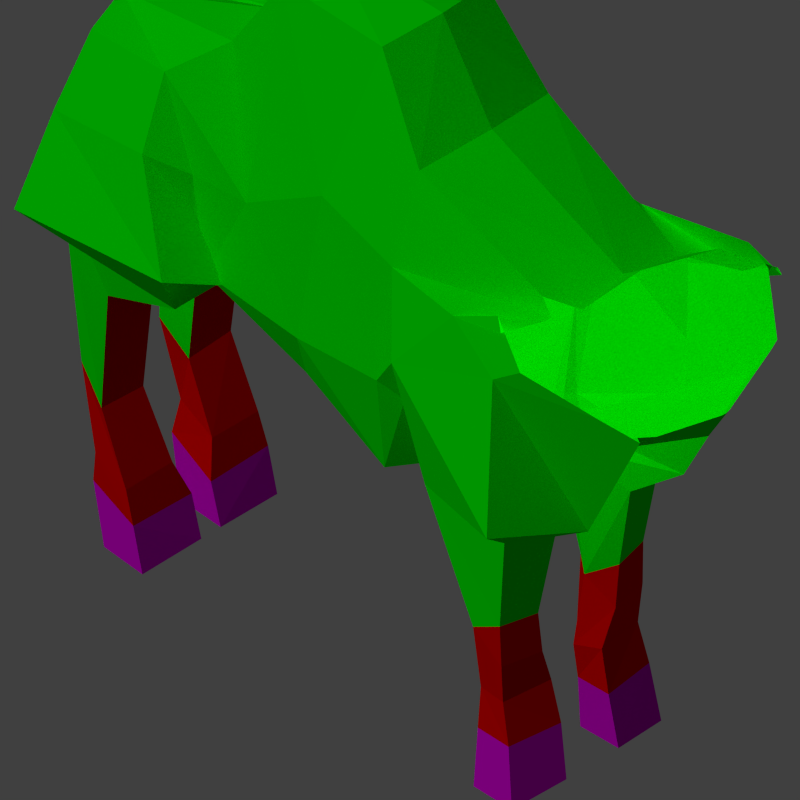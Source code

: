 # Source: src.blend  (saved by Blender 4.2.66; exported with 4.5.12 LTS)
import bpy
from mathutils import Matrix  # noqa: F401  (used for matrix-valued properties, if any)

bpy.ops.wm.read_factory_settings(use_empty=True)
scene = bpy.context.scene
scene.name = 'Scene'

# ---- collections
col_base = bpy.data.collections.new('base'); scene.collection.children.link(col_base)
col_legs = bpy.data.collections.new('legs'); scene.collection.children.link(col_legs)
col_legs.hide_render = True
col_upper = bpy.data.collections.new('upper'); scene.collection.children.link(col_upper)
col_hand_right = bpy.data.collections.new('hand_right'); scene.collection.children.link(col_hand_right)
col_hand_right.hide_render = True

# ---- materials (node trees are filled in below, after node groups)
mat_skin = bpy.data.materials.new('skin')
mat_skin.alpha_threshold = 0.0
mat_skin.use_transparent_shadow = False
mat_skin.diffuse_color = (0.6921, 0.0, 0.0, 1.0)
mat_skin.specular_color = (0.6152, 0.6152, 0.0)
mat_skin.specular_intensity = 0.1
mat_skin.line_color = (0.0, 0.0, 0.0, 1.0)
mat_hair = bpy.data.materials.new('hair')
mat_hair.use_transparent_shadow = False
mat_hair.diffuse_color = (0.0, 1.0, 0.0, 1.0)
mat_hair.specular_intensity = 0.1
mat_magenta = bpy.data.materials.new('magenta')
mat_magenta.alpha_threshold = 0.0
mat_magenta.diffuse_color = (0.692, 0.0, 0.6921, 1.0)
mat_magenta.specular_color = (0.0, 0.6152, 0.6152)
mat_magenta.specular_intensity = 0.1
mat_magenta.line_color = (0.0, 0.0, 0.0, 1.0)

# ---- material node trees

# ---- world
world_world = bpy.data.worlds.new('World'); scene.world = world_world
world_world.color = (0.05088, 0.05088, 0.05088)
world_world.use_sun_shadow = False
world_world.sun_shadow_jitter_overblur = 0.0
world_world.cycles.sampling_method = 'NONE'
world_world.cycles.sample_map_resolution = 256

# ---- cameras
cam_camera_001 = bpy.data.cameras.new('Camera.001')
cam_camera_001.type = 'ORTHO'
cam_camera_001.clip_end = 100.0
cam_camera_001.lens = 35.0
cam_camera_001.sensor_width = 32.0
cam_camera_001.sensor_height = 18.0
cam_camera_001.ortho_scale = 24.7
cam_camera_001.shift_y = 0.35
cam_camera_001.dof.focus_distance = 0.0
cam_camera_001.dof.aperture_fstop = 128.0

# ---- lights
light_hemi_001 = bpy.data.lights.new('Hemi.001', 'SUN')
light_hemi_001.transmission_factor = 0.0
light_hemi_001.use_shadow = False
light_hemi_001.angle = 0.1993
light_hemi_001.energy = 1.0
light_hemi_001.shadow_buffer_clip_start = 0.5
light_hemi_001.shadow_soft_size = 0.1
light_hemi_001.shadow_cascade_max_distance = 1000.0
light_hemi_001.cycles.use_multiple_importance_sampling = False
light_hemi = bpy.data.lights.new('Hemi', 'POINT')
light_hemi.transmission_factor = 0.0
light_hemi.use_shadow = False
light_hemi.energy = 100.0
light_hemi.shadow_buffer_clip_start = 0.5
light_hemi.shadow_soft_size = 0.1
light_hemi.shadow_maximum_resolution = 0.006
light_hemi.use_absolute_resolution = True
light_hemi.cycles.use_multiple_importance_sampling = False

# ---- meshes
me_cylinder_005 = bpy.data.meshes.new('Cylinder.005')
me_cylinder_005.from_pydata([(0.8146, -0.7393, 0.4381), (0.5033, -1.737, -1.388), (1.181, -2.106, 0.6994), (1.011, -1.969, -1.768), (1.147, -3.527, 0.876), (0.9447, -3.029, -1.295), (0.795, -4.496, 0.8888), (0.5362, -5.468, -1.211), (0.3486, -1.104, 1.327), (1.35, -2.601, 1.069), (0.6763, -3.633, 2.768), (1.187, -3.429, 1.737), (1.24, -3.013, 2.321), (0.6356, -2.77, 3.747), (0.1497, -4.73, 5.195), (0.4326, -4.799, 5.073), (0.9949, -3.656, 3.543), (0.4767, -4.165, -3.441), (0.9852, -4.032, -3.336), (1.017, -3.051, -1.945), (0.9852, -4.046, -2.355), (0.5423, -4.423, -1.885), (0.5247, -3.188, -3.885), (0.9509, -3.268, -3.667), (0.6704, -2.446, -3.555), (1.328, -3.168, -3.498), (-0.006845, -1.84, -2.53), (0.1721, -2.007, -3.62), (1.328, -3.267, -2.31), (1.06, -1.956, -3.643), (1.768, -2.164, -3.593), (0.1365, -1.4, -2.104), (1.612, -2.183, -1.761), (1.075, -1.391, -2.122), (0.1587, 0.2776, -3.718), (0.7453, 0.2462, -3.711), (0.2336, 0.6411, -3.393), (0.7953, 0.6066, -3.392), (0.2011, 1.143, -3.473), (0.8054, 1.163, -3.465), (0.1953, 1.377, -3.041), (0.814, 1.385, -3.043), (0.0886, 1.481, -3.477), (0.8142, 1.503, -3.484), (0.05822, 1.759, -2.918), (0.8324, 1.744, -2.927), (0.0886, 2.223, -3.368), (0.8142, 2.218, -3.338), (0.05822, 2.229, -2.787), (0.8324, 2.252, -2.803), (0.2272, -0.8382, -3.242), (0.8499, -0.8321, -3.252), (0.3333, -0.9278, 1.616), (0.946, -0.9717, 1.113), (0.433, -0.7356, 2.353), (0.9891, -0.8852, 2.228), (0.3596, 0.4972, 1.806), (0.8712, 0.4583, 1.689), (0.4723, 0.2507, 2.165), (0.8905, 0.2439, 2.068), (1.075, -1.97, 0.9731), (0.5548, 0.4852, 1.561), (0.6138, -1.055, 1.015), (0.4439, 1.24, 1.621), (0.8059, 1.182, 1.727), (0.2672, 1.163, 2.136), (0.8332, 1.182, 2.053), (0.1894, 1.227, 1.83), (0.5034, 1.617, 1.64), (0.87, 1.624, 1.751), (0.246, 1.631, 2.248), (0.8723, 1.63, 2.168), (0.2211, 1.617, 1.859), (0.5336, 2.207, 1.642), (0.9287, 2.288, 1.753), (0.2763, 2.232, 2.35), (0.931, 2.293, 2.27), (0.2513, 2.218, 1.861), (1.561, -1.417, 2.565), (0.5687, -1.179, 2.935), (0.4484, -1.096, 1.404), (0.6601, -1.142, -0.7731), (1.008, -1.853, -0.5506), (0.965, -3.676, -0.2538), (0.6269, -5.522, 0.2181), (0.4581, -4.847, 5.015), (0.2917, -5.144, 4.753), (0.1584, -4.733, 5.194), (0.4706, -5.0, 4.845), (0.1267, -3.488, -3.516), (0.02245, -3.878, -3.681), (0.006094, -3.6, -3.734), (0.1412, -3.835, -3.57), (-0.03579, -2.59, -4.168), (0.009238, -2.545, -4.158), (-0.0236, -2.411, -4.132), (0.0155, -2.477, -4.15), (-0.0292, -1.58, -4.31), (-0.0006108, -1.573, -4.286), (-0.03034, -1.551, -4.219), (0.005062, -1.559, -4.256), (-0.05062, -0.5443, -4.313), (-0.02468, -0.5496, -4.298), (-0.0436, -0.5637, -4.254), (-0.02107, -0.5543, -4.277), (0.01973, -3.14, -3.868), (-0.002624, -3.508, -3.942), (0.07999, -3.413, -3.921), (0.09149, -3.279, -3.907), (0.418, 0.7331, 2.169), (0.8754, 0.7304, 2.075), (-0.07098, -0.6683, 0.4235), (-0.07098, -1.718, -1.915), (-0.9565, -0.765, 0.3135), (-0.6453, -1.737, -1.388), (-1.323, -2.106, 0.6994), (-1.153, -1.969, -1.768), (-1.289, -3.527, 0.876), (-1.087, -3.029, -1.295), (-0.9369, -4.496, 0.8888), (-0.6781, -5.468, -1.211), (-0.07098, -4.587, 0.9951), (-0.07098, -5.622, -1.171), (-0.07098, -0.874, 1.45), (-0.4906, -1.104, 1.327), (-1.492, -2.601, 1.069), (-0.07098, -3.811, 2.765), (-0.8183, -3.633, 2.768), (-1.329, -3.429, 1.737), (-1.382, -3.013, 2.321), (-0.07098, -2.494, 3.912), (-0.7775, -2.77, 3.747), (-0.06782, -4.716, 5.239), (-0.2738, -4.716, 5.201), (-0.5785, -4.79, 5.076), (-1.149, -3.642, 3.571), (-0.6186, -4.165, -3.441), (-1.127, -4.032, -3.336), (-1.159, -3.051, -1.945), (-1.127, -4.046, -2.355), (-0.6843, -4.423, -1.885), (-0.07098, -4.496, -1.844), (-0.07098, -3.995, -3.607), (-0.6895, -3.054, -3.939), (-1.093, -3.268, -3.667), (-0.07098, -3.606, -3.744), (-0.8123, -2.446, -3.555), (-1.47, -3.168, -3.498), (-0.07098, -2.622, -3.552), (-0.07098, -1.802, -2.831), (-0.1351, -1.84, -2.53), (-0.314, -2.007, -3.62), (-1.47, -3.267, -2.31), (-1.202, -1.956, -3.643), (-1.91, -2.164, -3.593), (-0.2784, -1.4, -2.104), (-1.754, -2.183, -1.761), (-1.217, -1.391, -2.122), (-0.3007, 0.2776, -3.718), (-0.8872, 0.2462, -3.711), (-0.3756, 0.6411, -3.393), (-0.9373, 0.6066, -3.392), (-0.343, 1.143, -3.473), (-0.9473, 1.163, -3.465), (-0.3372, 1.377, -3.041), (-0.9559, 1.385, -3.043), (-0.2305, 1.481, -3.477), (-0.9561, 1.503, -3.484), (-0.2002, 1.759, -2.918), (-0.9743, 1.744, -2.927), (-0.2305, 2.223, -3.368), (-0.9561, 2.218, -3.338), (-0.2002, 2.229, -2.787), (-0.9743, 2.252, -2.803), (-0.3692, -0.8382, -3.242), (-0.9918, -0.8321, -3.252), (-0.4752, -0.9278, 1.616), (-1.088, -0.9717, 1.113), (-0.575, -0.7356, 2.353), (-1.131, -0.8852, 2.228), (-0.5016, 0.4972, 1.806), (-1.013, 0.4583, 1.689), (-0.6143, 0.2507, 2.165), (-1.032, 0.2439, 2.068), (-1.217, -1.97, 0.9731), (-0.6968, 0.4852, 1.561), (-0.7557, -1.055, 1.015), (-0.5858, 1.24, 1.621), (-0.9478, 1.182, 1.727), (-0.4092, 1.163, 2.136), (-0.9752, 1.182, 2.053), (-0.3313, 1.227, 1.83), (-0.6453, 1.617, 1.64), (-1.012, 1.624, 1.751), (-0.388, 1.631, 2.248), (-1.014, 1.63, 2.168), (-0.363, 1.617, 1.859), (-0.6756, 2.207, 1.642), (-1.071, 2.288, 1.753), (-0.4182, 2.232, 2.35), (-1.073, 2.293, 2.27), (-0.3933, 2.218, 1.861), (-1.703, -1.417, 2.565), (-0.7107, -1.179, 2.935), (-0.5903, -1.096, 1.404), (-0.07098, -0.8631, -0.7349), (-0.802, -1.167, -0.8977), (-1.15, -1.853, -0.5506), (-1.107, -3.676, -0.2538), (-0.7688, -5.522, 0.2181), (-0.07098, -5.616, 0.3338), (-0.5932, -4.846, 5.018), (-0.4273, -5.144, 4.753), (-0.4048, -4.752, 5.193), (-0.6004, -5.006, 4.848), (-0.06781, -5.179, 4.681), (-0.2686, -3.488, -3.516), (-0.1644, -3.878, -3.681), (-0.148, -3.6, -3.734), (-0.2832, -3.835, -3.57), (-0.07098, -2.714, -4.168), (-0.07098, -2.401, -4.111), (-0.1062, -2.59, -4.168), (-0.1512, -2.545, -4.158), (-0.1183, -2.411, -4.132), (-0.1575, -2.477, -4.15), (-0.07098, -1.581, -4.311), (-0.07098, -1.547, -4.221), (-0.1128, -1.58, -4.31), (-0.1413, -1.573, -4.286), (-0.1116, -1.551, -4.219), (-0.147, -1.559, -4.256), (-0.07098, -0.5419, -4.314), (-0.07098, -0.5612, -4.254), (-0.09133, -0.5443, -4.313), (-0.1173, -0.5496, -4.298), (-0.09835, -0.5637, -4.254), (-0.1209, -0.5543, -4.277), (-0.07098, -0.478, -4.288), (-0.1617, -3.14, -3.868), (-0.07098, -3.513, -3.948), (-0.1393, -3.508, -3.942), (-0.2219, -3.413, -3.921), (-0.2334, -3.279, -3.907), (-0.07098, -3.189, -3.957), (-0.56, 0.7331, 2.169), (-1.017, 0.7304, 2.075)], [], [(205, 81, 1, 112), (81, 82, 3, 1), (82, 83, 5, 3), (83, 84, 7, 5), (84, 210, 122, 7), (4, 11, 10, 6), (122, 141, 21, 7), (4, 2, 9), (123, 130, 13, 8), (111, 123, 8, 0), (9, 12, 11, 4), (6, 10, 126, 121), (13, 14, 15, 12), (130, 132, 14, 13), (12, 15, 16, 11), (11, 16, 10), (0, 8, 60, 2), (18, 17, 89, 92, 22, 23), (20, 21, 17, 18), (5, 20, 19, 3), (7, 21, 20, 5), (106, 240, 220, 93), (1, 26, 149, 112), (3, 19, 1), (24, 27, 29, 30), (22, 91, 145, 148, 24), (26, 24, 148, 149), (23, 22, 24), (18, 25, 28, 20), (23, 24, 30, 25), (28, 32, 1, 19), (25, 30, 32, 28), (23, 25, 18), (20, 28, 19), (32, 33, 31, 1), (30, 29, 33, 32), (36, 40, 38, 34), (51, 37, 36, 50), (27, 34, 35, 29), (35, 39, 41, 37), (34, 38, 39, 35), (40, 44, 42, 38), (37, 41, 40, 36), (42, 44, 48, 46), (41, 45, 44, 40), (39, 43, 45, 41), (38, 42, 43, 39), (43, 47, 49, 45), (42, 46, 47, 43), (45, 49, 48, 44), (46, 48, 49, 47), (26, 1, 31, 27, 24), (27, 31, 50), (27, 50, 36, 34), (33, 51, 50, 31), (29, 35, 37, 51), (29, 51, 33), (21, 141, 142, 90, 17), (53, 57, 59, 55), (78, 55, 54, 79), (79, 54, 52, 80), (55, 59, 58, 54), (54, 58, 56, 52), (62, 61, 57, 53), (2, 60, 9), (52, 56, 61, 62), (64, 69, 71, 66), (61, 63, 64, 57), (110, 66, 65, 109), (72, 77, 73, 68), (66, 71, 70, 65), (67, 72, 68, 63), (65, 70, 72, 67), (63, 68, 69, 64), (77, 75, 76, 74, 73), (70, 75, 77, 72), (68, 73, 74, 69), (69, 74, 76, 71), (71, 76, 75, 70), (13, 79, 80, 8), (12, 78, 79, 13), (53, 55, 78), (9, 53, 78, 12), (80, 52, 62), (8, 80, 62, 60), (60, 62, 53, 9), (6, 121, 210, 84), (4, 6, 84, 83), (2, 4, 83, 82), (0, 2, 82, 81), (111, 0, 81, 205), (16, 88, 86, 10), (14, 87, 85, 15), (10, 86, 215, 126), (15, 85, 88, 16), (17, 90, 89), (92, 91, 22), (96, 94, 98, 100), (108, 107, 94, 96), (107, 106, 93, 94), (105, 108, 96, 95), (244, 105, 95, 221), (100, 98, 102, 104), (94, 93, 97, 98), (95, 96, 100, 99), (221, 95, 99, 227), (93, 220, 226, 97), (98, 97, 101, 102), (99, 100, 104, 103), (227, 99, 103, 233), (97, 226, 232, 101), (145, 91, 105, 244), (91, 92, 108, 105), (89, 90, 106, 107), (92, 89, 107, 108), (90, 142, 240, 106), (103, 104, 238), (233, 103, 238), (101, 232, 238), (104, 102, 238), (102, 101, 238), (59, 110, 109, 58), (58, 109, 56), (56, 67, 63, 61), (57, 64, 66, 110), (57, 110, 59), (109, 65, 67, 56), (205, 112, 114, 206), (206, 114, 116, 207), (207, 116, 118, 208), (208, 118, 120, 209), (209, 120, 122, 210), (117, 119, 127, 128), (122, 120, 140, 141), (117, 125, 115), (123, 124, 131, 130), (111, 113, 124, 123), (125, 117, 128, 129), (119, 121, 126, 127), (131, 129, 134, 133), (130, 131, 133, 132), (129, 128, 135, 134), (128, 127, 135), (113, 115, 184, 124), (137, 144, 143, 219, 216, 136), (139, 137, 136, 140), (118, 116, 138, 139), (120, 118, 139, 140), (241, 222, 220, 240), (114, 112, 149, 150), (116, 114, 138), (146, 154, 153, 151), (143, 146, 148, 145, 218), (150, 149, 148, 146), (144, 146, 143), (137, 139, 152, 147), (144, 147, 154, 146), (152, 138, 114, 156), (147, 152, 156, 154), (144, 137, 147), (139, 138, 152), (156, 114, 155, 157), (154, 156, 157, 153), (160, 158, 162, 164), (175, 174, 160, 161), (151, 153, 159, 158), (159, 161, 165, 163), (158, 159, 163, 162), (164, 162, 166, 168), (161, 160, 164, 165), (166, 170, 172, 168), (165, 164, 168, 169), (163, 165, 169, 167), (162, 163, 167, 166), (167, 169, 173, 171), (166, 167, 171, 170), (169, 168, 172, 173), (170, 171, 173, 172), (150, 146, 151, 155, 114), (151, 174, 155), (151, 158, 160, 174), (157, 155, 174, 175), (153, 175, 161, 159), (153, 157, 175), (140, 136, 217, 142, 141), (177, 179, 183, 181), (202, 203, 178, 179), (203, 204, 176, 178), (179, 178, 182, 183), (178, 176, 180, 182), (186, 177, 181, 185), (115, 125, 184), (176, 186, 185, 180), (188, 190, 195, 193), (185, 181, 188, 187), (246, 245, 189, 190), (196, 192, 197, 201), (190, 189, 194, 195), (191, 187, 192, 196), (189, 191, 196, 194), (187, 188, 193, 192), (201, 197, 198, 200, 199), (194, 196, 201, 199), (192, 193, 198, 197), (193, 195, 200, 198), (195, 194, 199, 200), (131, 124, 204, 203), (129, 131, 203, 202), (177, 202, 179), (125, 129, 202, 177), (204, 186, 176), (124, 184, 186, 204), (184, 125, 177, 186), (119, 209, 210, 121), (117, 208, 209, 119), (115, 207, 208, 117), (113, 206, 207, 115), (111, 205, 206, 113), (135, 127, 212, 214), (133, 134, 211, 213), (127, 126, 215, 212), (134, 135, 214, 211), (136, 216, 217), (219, 143, 218), (225, 231, 229, 223), (243, 225, 223, 242), (242, 223, 222, 241), (239, 224, 225, 243), (244, 221, 224, 239), (231, 237, 235, 229), (223, 229, 228, 222), (224, 230, 231, 225), (221, 227, 230, 224), (222, 228, 226, 220), (229, 235, 234, 228), (230, 236, 237, 231), (227, 233, 236, 230), (228, 234, 232, 226), (145, 244, 239, 218), (218, 239, 243, 219), (216, 242, 241, 217), (219, 243, 242, 216), (217, 241, 240, 142), (236, 238, 237), (233, 238, 236), (234, 238, 232), (237, 238, 235), (235, 238, 234), (183, 182, 245, 246), (182, 180, 245), (180, 185, 187, 191), (181, 246, 190, 188), (181, 183, 246), (245, 180, 191, 189)])
me_cylinder_005.polygons.foreach_set('material_index', [1, 1, 1, 1, 1, 1, 1, 1, 1, 1, 1, 1, 1, 1, 1, 1, 1, 1, 1, 1, 1, 1, 1, 1, 1, 1, 1, 1, 1, 1, 1, 1, 1, 1, 1, 1, 0, 0, 1, 0, 0, 0, 0, 2, 0, 0, 0, 2, 2, 2, 2, 1, 1, 1, 1, 1, 1, 1, 1, 1, 1, 1, 1, 1, 1, 1, 0, 0, 0, 2, 0, 0, 0, 0, 2, 2, 2, 2, 2, 1, 1, 1, 1, 1, 1, 1, 1, 1, 1, 1, 1, 1, 1, 1, 1, 1, 1, 1, 1, 1, 1, 1, 1, 1, 1, 1, 1, 1, 1, 1, 1, 1, 1, 1, 1, 1, 1, 1, 1, 1, 1, 0, 0, 0, 0, 0, 0, 1, 1, 1, 1, 1, 1, 1, 1, 1, 1, 1, 1, 1, 1, 1, 1, 1, 1, 1, 1, 1, 1, 1, 1, 1, 1, 1, 1, 1, 1, 1, 1, 1, 1, 1, 1, 0, 0, 1, 0, 0, 0, 0, 2, 0, 0, 0, 2, 2, 2, 2, 1, 1, 1, 1, 1, 1, 1, 1, 1, 1, 1, 1, 1, 1, 1, 0, 0, 0, 2, 0, 0, 0, 0, 2, 2, 2, 2, 2, 1, 1, 1, 1, 1, 1, 1, 1, 1, 1, 1, 1, 1, 1, 1, 1, 1, 1, 1, 1, 1, 1, 1, 1, 1, 1, 1, 1, 1, 1, 1, 1, 1, 1, 1, 1, 1, 1, 1, 1, 1, 1, 0, 0, 0, 0, 0, 0])
me_cylinder_005.materials.append(mat_skin)
me_cylinder_005.materials.append(mat_hair)
me_cylinder_005.materials.append(mat_magenta)
me_cylinder_005.use_remesh_preserve_volume = False
me_cylinder_005.use_remesh_preserve_attributes = False
me_cylinder_005.use_mirror_vertex_groups = False
me_cylinder_005.update()
arm_armature_002 = bpy.data.armatures.new('Armature.002')  # bones are not reproduced

# ---- objects
ob_empty = bpy.data.objects.new('Empty', None)
ob_specular = bpy.data.objects.new('Specular', light_hemi_001)
ob_camera = bpy.data.objects.new('Camera', cam_camera_001)
ob_light = bpy.data.objects.new('Light', light_hemi)
ob_armature = bpy.data.objects.new('armature', arm_armature_002)
ob_sheep = bpy.data.objects.new('Sheep', me_cylinder_005)

# ---- transforms, parenting, visibility, modifiers, constraints
ob_empty.location = (-0.04986, -2.875e-07, -0.6568)
ob_empty.scale = (6.269, 6.269, 6.269)
ob_empty.empty_image_offset = (0.0, 0.0)
ob_empty.lineart.crease_threshold = 0.0
ob_specular.location = (-4.923, -24.82, 29.37)
ob_specular.lineart.crease_threshold = 0.0
_c = ob_specular.constraints.new('TRACK_TO'); _c.name = 'AutoTrack'
_c.target = ob_empty
ob_camera.location = (10.0, -10.0, 10.0)
ob_camera.rotation_euler = (1.047, 0.0, 0.7854)
ob_camera.lineart.crease_threshold = 0.0
_c = ob_camera.constraints.new('TRACK_TO'); _c.name = 'AutoTrack'
_c.target = ob_empty
ob_light.location = (26.08, -27.14, 29.46)
ob_light.lineart.crease_threshold = 0.0
_c = ob_light.constraints.new('TRACK_TO'); _c.name = 'AutoTrack'
_c.target = ob_empty
ob_armature.location = (-0.4462, 0.3094, 0.0)
ob_armature.scale = (4.064, 4.064, 4.064)
ob_armature.show_in_front = True
ob_armature.lineart.crease_threshold = 0.0
ob_sheep.parent = ob_armature
ob_sheep.matrix_parent_inverse = Matrix(((0.686, 0.0, 0.0, 0.3061), (0.0, 0.686, 0.0, -0.2123), (0.0, 0.0, 0.686, 0.0), (0.0, 0.0, 0.0, 1.0)))
ob_sheep.location = (-0.2706, 0.3639, 2.554)
ob_sheep.rotation_euler = (-1.571, -2.22e-16, -1.571)
ob_sheep.scale = (1.166, 1.166, 1.166)
ob_sheep.lineart.crease_threshold = 0.0
_vg = ob_sheep.vertex_groups.new(name='Group')
_vg = ob_sheep.vertex_groups.new(name='Bone')
for _i, _w in zip([1, 3, 5, 6, 7, 17, 18, 19, 20, 21, 23, 25, 28, 31, 32, 81, 82, 83, 84, 89, 90, 112, 114, 116, 118, 119, 120, 121, 122, 136, 137, 138, 139, 140, 141, 142, 144, 147, 149, 152, 155, 156, 205, 206, 207, 208, 209, 210, 216, 217], [0.1923, 0.5296, 0.7245, 0.03564, 0.84, 0.0851, 0.1553, 0.271, 0.713, 0.8162, 0.008073, 0.03215, 0.1475, 0.0128, 0.06081, 0.0649, 0.06054, 0.1024, 0.1814, 0.01895, 0.05359, 0.4171, 0.1923, 0.489, 0.6811, 0.04251, 0.8118, 0.02981, 0.8626, 0.1014, 0.1643, 0.2542, 0.6729, 0.7855, 0.8699, 0.04921, 0.00668, 0.0257, 0.04772, 0.1298, 0.01622, 0.05516, 0.0667, 0.06896, 0.06725, 0.1095, 0.186, 0.1724, 0.04519, 0.06349]): _vg.add([_i], _w, 'REPLACE')
_vg = ob_sheep.vertex_groups.new(name='Bone.001')
for _i, _w in zip([0, 1, 2, 3, 4, 5, 6, 7, 8, 9, 10, 11, 12, 13, 15, 16, 19, 52, 53, 60, 62, 80, 81, 82, 83, 84, 85, 86, 88, 111, 112, 113, 114, 115, 116, 117, 118, 119, 120, 121, 122, 123, 124, 125, 126, 127, 128, 129, 130, 131, 134, 135, 138, 176, 177, 184, 186, 204, 205, 206, 207, 208, 209, 210, 211, 212, 214, 215], [0.6627, 0.08666, 0.5989, 0.1647, 0.7808, 0.1367, 0.8179, 0.1006, 0.1319, 0.3912, 0.1645, 0.5281, 0.1115, 0.01682, 0.02733, 0.07045, 0.06763, 0.03005, 0.01826, 0.3143, 0.0526, 0.1008, 0.8292, 0.8471, 0.8349, 0.7766, 0.02104, 0.1482, 0.06065, 0.7521, 0.1549, 0.6472, 0.09119, 0.5626, 0.1768, 0.7481, 0.1536, 0.7984, 0.1137, 0.8144, 0.09968, 0.3431, 0.1342, 0.3693, 0.2494, 0.1644, 0.4964, 0.1067, 0.01319, 0.01976, 0.03503, 0.07449, 0.07378, 0.03315, 0.01147, 0.2996, 0.04973, 0.104, 0.8464, 0.8101, 0.8184, 0.8099, 0.7625, 0.7876, 0.02933, 0.1492, 0.06522, 0.2369]): _vg.add([_i], _w, 'REPLACE')
_vg = ob_sheep.vertex_groups.new(name='Bone.002')
for _i, _w in zip([0, 2, 4, 6, 8, 9, 10, 11, 12, 13, 14, 15, 16, 60, 79, 80, 85, 86, 87, 88, 111, 113, 115, 117, 119, 121, 123, 124, 125, 126, 127, 128, 129, 130, 131, 132, 133, 134, 135, 184, 203, 204, 211, 212, 213, 214, 215], [0.006439, 0.01904, 0.06412, 0.08086, 0.101, 0.05706, 0.6906, 0.22, 0.2041, 0.6831, 0.8066, 0.7725, 0.7448, 0.0002971, 0.09278, 0.01724, 0.7963, 0.707, 0.7869, 0.7525, 0.04323, 0.009333, 0.02722, 0.0716, 0.0864, 0.1087, 0.3104, 0.1019, 0.05965, 0.6505, 0.6752, 0.2268, 0.1999, 0.7497, 0.665, 0.6924, 0.7825, 0.739, 0.7153, 0.003385, 0.09448, 0.02263, 0.7613, 0.6931, 0.7667, 0.7241, 0.6528]): _vg.add([_i], _w, 'REPLACE')
_vg = ob_sheep.vertex_groups.new(name='Bone.003')
for _i, _w in zip([10, 13, 14, 15, 16, 85, 86, 87, 88, 126, 127, 130, 131, 132, 133, 134, 135, 211, 212, 213, 214, 215], [0.06836, 0.000721, 0.08351, 0.04915, 0.07875, 0.05572, 0.08328, 0.1216, 0.1039, 0.05463, 0.07334, 0.0577, 0.007206, 0.189, 0.09464, 0.0619, 0.08881, 0.06964, 0.08739, 0.1336, 0.1134, 0.06601]): _vg.add([_i], _w, 'REPLACE')
_vg = ob_sheep.vertex_groups.new(name='Bone.014')
for _i, _w in zip([0, 2, 4, 6, 8, 9, 10, 11, 12, 13, 14, 15, 16, 52, 53, 54, 55, 56, 57, 58, 59, 60, 61, 62, 78, 79, 80, 81, 82, 85, 86, 87, 88, 109, 110, 111, 113, 123, 124, 130, 131, 132, 204], [0.2577, 0.3452, 0.1278, 0.03352, 0.7116, 0.5342, 0.06818, 0.2225, 0.6651, 0.2319, 0.07376, 0.1328, 0.1015, 0.9011, 0.9453, 0.9804, 0.9836, 0.07618, 0.7079, 0.9033, 0.9205, 0.6404, 0.2043, 0.9205, 0.9554, 0.876, 0.8207, 0.00603, 0.04297, 0.1068, 0.05265, 0.05376, 0.07873, 0.03865, 0.1563, 0.08746, 0.002846, 0.1678, 0.02648, 0.07836, 0.00271, 0.04489, 0.005982]): _vg.add([_i], _w, 'REPLACE')
_vg = ob_sheep.vertex_groups.new(name='Bone.015')
for _i, _w in zip([52, 56, 57, 58, 59, 61, 63, 64, 65, 66, 67, 68, 69, 71, 72, 73, 74, 76, 77, 109, 110], [0.02464, 0.922, 0.2991, 0.09503, 0.07714, 0.7944, 0.9663, 0.8465, 0.1679, 0.3001, 0.7974, 0.9039, 0.7931, 0.00619, 0.2321, 0.5044, 0.5358, 0.00624, 0.1506, 0.9305, 0.7962]): _vg.add([_i], _w, 'REPLACE')
_vg = ob_sheep.vertex_groups.new(name='Bone.016')
for _i, _w in zip([63, 64, 65, 66, 67, 68, 69, 70, 71, 72, 73, 74, 75, 76, 77, 109, 110], [0.01229, 0.1417, 0.8315, 0.7026, 0.2013, 0.09542, 0.203, 0.9858, 0.9742, 0.7676, 0.4955, 0.4634, 1.0, 0.9728, 0.8493, 0.000311, 0.04472]): _vg.add([_i], _w, 'REPLACE')
_vg = ob_sheep.vertex_groups.new(name='Bone.017')
for _i, _w in zip([0, 8, 13, 80, 111, 113, 115, 117, 119, 123, 124, 125, 127, 128, 129, 130, 131, 132, 133, 134, 135, 176, 177, 178, 179, 180, 181, 182, 183, 184, 185, 186, 202, 203, 204, 206, 207, 208, 211, 212, 213, 214, 245, 246], [0.001807, 0.02392, 0.001979, 0.003126, 0.08923, 0.2683, 0.3726, 0.1466, 0.05019, 0.1667, 0.7059, 0.5502, 0.07826, 0.2422, 0.6709, 0.08221, 0.2449, 0.05128, 0.08447, 0.1493, 0.1162, 0.8971, 0.9512, 0.977, 0.9899, 0.1059, 0.7471, 0.8774, 0.9514, 0.6517, 0.2187, 0.923, 0.9637, 0.8716, 0.8124, 0.01716, 0.05701, 0.006905, 0.1229, 0.06117, 0.06144, 0.09241, 0.05497, 0.1038]): _vg.add([_i], _w, 'REPLACE')
_vg = ob_sheep.vertex_groups.new(name='Bone.018')
for _i, _w in zip([176, 180, 181, 182, 183, 185, 187, 188, 189, 190, 191, 192, 193, 194, 196, 197, 198, 201, 245, 246], [0.02564, 0.891, 0.2624, 0.1201, 0.04565, 0.7804, 0.9496, 0.9098, 0.2028, 0.2631, 0.736, 0.893, 0.8635, 0.004425, 0.3107, 0.5076, 0.5491, 0.2117, 0.9132, 0.8639]): _vg.add([_i], _w, 'REPLACE')
_vg = ob_sheep.vertex_groups.new(name='Bone.019')
for _i, _w in zip([187, 188, 189, 190, 191, 192, 193, 194, 195, 196, 197, 198, 199, 200, 201, 245, 246], [0.04364, 0.08355, 0.7958, 0.7432, 0.2615, 0.1062, 0.135, 0.9726, 0.9943, 0.6884, 0.4923, 0.4506, 0.993, 0.9858, 0.7881, 0.01349, 0.01445]): _vg.add([_i], _w, 'REPLACE')
_vg = ob_sheep.vertex_groups.new(name='Bone.004')
for _i, _w in zip([17, 18, 20, 21, 22, 23, 24, 25, 28, 30, 89, 90, 91, 92, 93, 94, 95, 96, 105, 106, 107, 108, 136, 137, 139, 140, 141, 142, 143, 144, 145, 146, 147, 148, 152, 216, 217, 218, 219, 220, 221, 222, 223, 224, 225, 239, 240, 241, 242, 243, 244], [0.8728, 0.654, 0.1216, 0.1232, 0.4025, 0.2583, 0.05452, 0.149, 0.02161, 0.008245, 0.912, 0.9221, 0.8587, 0.873, 0.1375, 0.147, 0.03498, 0.08602, 0.187, 0.8586, 0.8135, 0.693, 0.8248, 0.6083, 0.1291, 0.134, 0.0959, 0.9224, 0.3609, 0.2254, 0.9365, 0.03354, 0.1279, 0.2494, 0.01383, 0.8562, 0.8994, 0.7852, 0.7891, 0.1255, 0.01208, 0.1385, 0.118, 0.02733, 0.0651, 0.1568, 0.8442, 0.8204, 0.6874, 0.2992, 0.1518]): _vg.add([_i], _w, 'REPLACE')
_vg = ob_sheep.vertex_groups.new(name='Bone.005')
for _i, _w in zip([91, 92, 93, 94, 95, 96, 97, 98, 99, 100, 105, 106, 107, 108, 143, 145, 216, 218, 219, 220, 221, 222, 223, 224, 225, 226, 227, 228, 229, 230, 231, 239, 240, 241, 242, 243, 244], [0.05596, 0.01845, 0.8091, 0.7875, 0.8518, 0.8147, 0.05895, 0.05627, 0.05466, 0.03366, 0.773, 0.1183, 0.1527, 0.2694, 0.03341, 0.01967, 0.03614, 0.0992, 0.07574, 0.8156, 0.8654, 0.7978, 0.7931, 0.8436, 0.8095, 0.05398, 0.04329, 0.071, 0.07605, 0.06107, 0.05789, 0.7895, 0.1318, 0.1466, 0.2555, 0.6397, 0.8163]): _vg.add([_i], _w, 'REPLACE')
_vg = ob_sheep.vertex_groups.new(name='Bone.006')
for _i, _w in zip([93, 94, 95, 96, 97, 98, 99, 100, 103, 104, 105, 220, 221, 222, 223, 224, 225, 226, 227, 228, 229, 230, 231, 233, 234, 235, 236, 237, 239, 243], [0.04642, 0.05939, 0.09744, 0.09249, 0.8998, 0.9022, 0.8838, 0.9031, 0.05453, 0.01096, 0.004098, 0.0533, 0.09478, 0.05583, 0.077, 0.1065, 0.113, 0.9028, 0.8751, 0.8799, 0.8676, 0.8704, 0.8699, 0.04276, 0.009149, 0.03431, 0.06163, 0.04035, 0.01865, 0.009149]): _vg.add([_i], _w, 'REPLACE')
_vg = ob_sheep.vertex_groups.new(name='Bone.007')
for _i, _w in zip([97, 98, 99, 100, 101, 102, 103, 104, 226, 227, 228, 229, 230, 231, 232, 233, 234, 235, 236, 237, 238], [0.01356, 0.02032, 0.0588, 0.05199, 0.9776, 0.974, 0.9422, 0.9678, 0.01969, 0.07602, 0.02784, 0.04805, 0.06549, 0.06829, 0.9854, 0.9507, 0.9679, 0.9545, 0.9343, 0.9516, 0.9979]): _vg.add([_i], _w, 'REPLACE')
_vg = ob_sheep.vertex_groups.new(name='Bone.008')
for _i, _w in zip([1, 24, 26, 31, 112, 114, 116, 118, 120, 136, 137, 138, 139, 140, 143, 144, 146, 147, 148, 149, 150, 151, 152, 153, 154, 155, 156, 157, 158, 159, 160, 174, 175, 206, 207, 208, 216, 218, 219, 242], [0.05006, 0.006472, 0.07169, 0.002655, 0.2015, 0.6412, 0.2984, 0.1375, 0.04146, 0.04293, 0.206, 0.6372, 0.168, 0.05616, 0.5596, 0.7075, 0.8762, 0.8104, 0.2456, 0.4223, 0.8347, 0.8491, 0.8123, 0.8638, 0.9283, 0.8649, 0.8954, 0.9102, 0.05219, 0.04809, 0.02196, 0.8326, 0.8372, 0.06399, 0.02724, 0.004613, 0.04362, 0.09604, 0.1024, 0.009797]): _vg.add([_i], _w, 'REPLACE')
_vg = ob_sheep.vertex_groups.new(name='Bone.009')
for _i, _w in zip([151, 153, 154, 155, 157, 158, 159, 160, 161, 162, 163, 164, 165, 166, 167, 168, 169, 170, 171, 172, 173, 174, 175], [0.131, 0.1246, 0.006067, 0.03965, 0.0518, 0.9464, 0.951, 0.9619, 0.9778, 0.9997, 1.149, 0.941, 0.9251, 0.9467, 0.9561, 0.2001, 0.1313, 0.5298, 0.5168, 0.0681, 0.005209, 0.135, 0.1427]): _vg.add([_i], _w, 'REPLACE')
_vg = ob_sheep.vertex_groups.new(name='Bone.010')
for _i, _w in zip([164, 165, 166, 167, 168, 169, 170, 171, 172, 173], [0.05787, 0.07426, 0.05244, 0.03689, 0.7997, 0.8687, 0.4701, 0.4831, 0.9319, 0.9724]): _vg.add([_i], _w, 'REPLACE')
_vg = ob_sheep.vertex_groups.new(name='Bone.011')
for _i, _w in zip([1, 3, 5, 7, 17, 18, 19, 20, 21, 22, 23, 24, 25, 26, 27, 28, 29, 30, 31, 32, 33, 34, 35, 37, 50, 51, 81, 82, 89, 91, 92, 112, 114, 146, 148, 149, 150, 155], [0.6548, 0.2767, 0.1173, 0.0201, 0.007092, 0.1781, 0.6291, 0.1424, 0.0335, 0.5445, 0.6875, 0.8909, 0.7902, 0.8804, 0.8527, 0.792, 0.8501, 0.9172, 0.882, 0.8892, 0.9102, 0.03888, 0.05063, 0.02123, 0.84, 0.8394, 0.05726, 0.01229, 0.005965, 0.06841, 0.0724, 0.2097, 0.05699, 0.05409, 0.4745, 0.4697, 0.1048, 0.024]): _vg.add([_i], _w, 'REPLACE')
_vg = ob_sheep.vertex_groups.new(name='Bone.012')
for _i, _w in zip([27, 29, 30, 31, 33, 34, 35, 36, 37, 38, 39, 40, 41, 42, 43, 44, 45, 46, 47, 48, 49, 50, 51], [0.1319, 0.1369, 0.01784, 0.03473, 0.05242, 0.9541, 0.9462, 0.9759, 0.9631, 0.9974, 1.091, 0.9697, 0.8649, 0.955, 0.8947, 0.143, 0.1987, 0.5017, 0.2241, 0.02219, 0.01047, 0.133, 0.1419]): _vg.add([_i], _w, 'REPLACE')
_vg = ob_sheep.vertex_groups.new(name='Bone.013')
for _i, _w in zip([40, 41, 42, 43, 44, 45, 46, 47, 48, 49], [0.009777, 0.1337, 0.03906, 0.1047, 0.857, 0.8012, 0.4982, 0.7758, 0.9639, 0.9697]): _vg.add([_i], _w, 'REPLACE')
_m = ob_sheep.modifiers.new('Armature', 'ARMATURE')
_m.object = ob_armature

# ---- collection membership
col_base.objects.link(ob_empty)
col_base.objects.link(ob_specular)
col_base.objects.link(ob_camera)
col_base.objects.link(ob_light)
col_upper.objects.link(ob_armature)
col_upper.objects.link(ob_sheep)

# ---- scene / render settings (as saved in the file)
scene.camera = ob_camera
scene.frame_start = 0; scene.frame_end = 7; scene.frame_set(5)
scene.render.engine = 'BLENDER_EEVEE_NEXT'
scene.render.image_settings.compression = 90
scene.render.resolution_x = 24
scene.render.resolution_y = 24
scene.render.frame_map_new = 10
scene.render.dither_intensity = 0.0
scene.render.filter_size = 0.0
scene.render.film_transparent = True
scene.render.line_thickness = 0.4
scene.cycles.use_denoising = False
scene.cycles.samples = 10
scene.cycles.sampling_pattern = 'TABULATED_SOBOL'
scene.cycles.light_sampling_threshold = 0.0
scene.cycles.use_adaptive_sampling = False
scene.cycles.use_light_tree = False
scene.cycles.blur_glossy = 0.0
scene.cycles.volume_bounces = 1
scene.cycles.pixel_filter_type = 'GAUSSIAN'
scene.cycles.sample_clamp_indirect = 0.0
scene.view_settings.view_transform = 'Standard'
bpy.context.view_layer.update()

